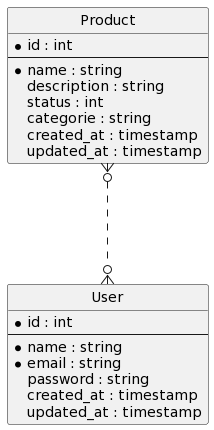

The diagram above was rendered by PlantUML. Its source (embedded in the PNG):
@startuml
hide circle
skinparam linetype ortho


entity "Product" as prod {
    *id : int
    --
    *name : string
    description : string
    status : int
    categorie : string
    created_at : timestamp
    updated_at : timestamp
}

entity "User" as user {
    *id : int
    --
    *name : string
    *email : string
    password : string
    created_at : timestamp
    updated_at : timestamp
}

prod }o...o{ user
@enduml